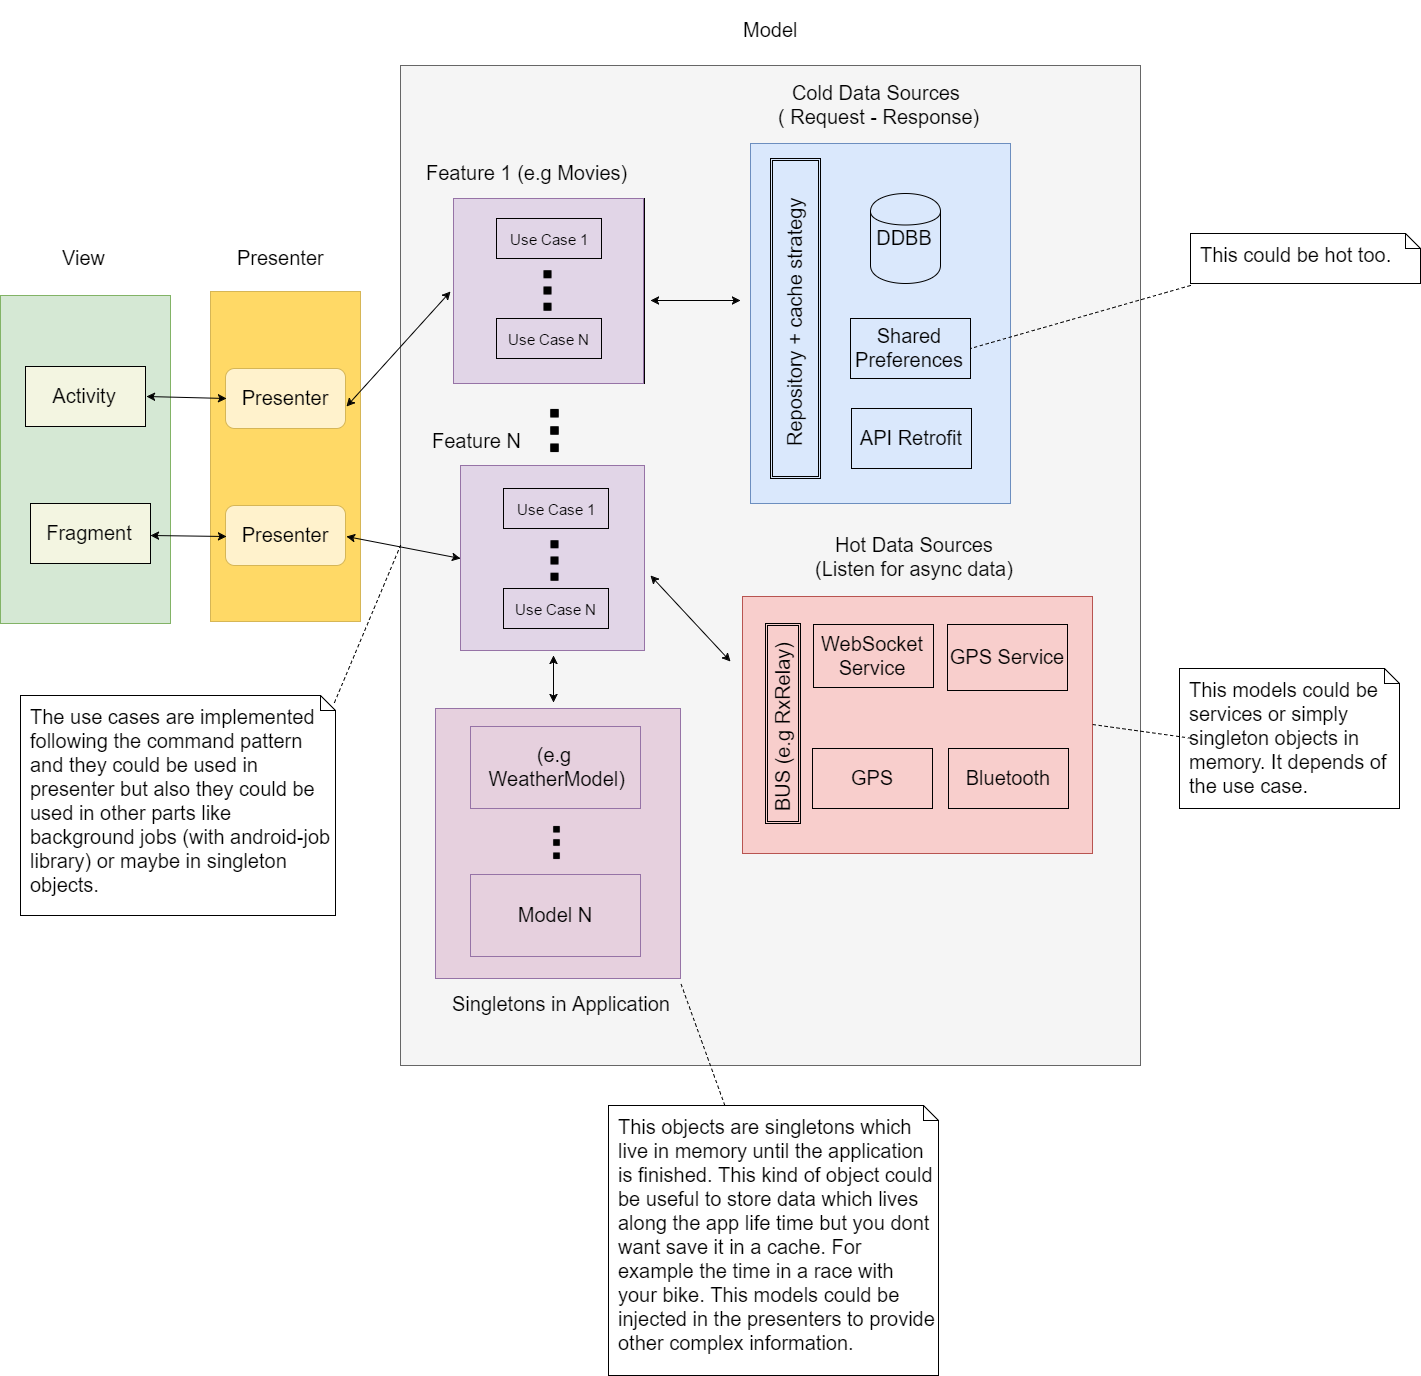

The diagram above was exported from draw.io. Its source (the exported page's mxGraphModel, read from the mxfile embedded in the PNG):
<mxGraphModel dx="3678" dy="2659" grid="1" gridSize="10" guides="1" tooltips="1" connect="1" arrows="1" fold="1" page="1" pageScale="1" pageWidth="826" pageHeight="1169" background="#ffffff" math="0" shadow="0">
  <root>
    <mxCell id="0" />
    <mxCell id="1" parent="0" />
    <mxCell id="17" value="" style="whiteSpace=wrap;html=1;fillColor=#f5f5f5;fontSize=20;strokeColor=#666666;" vertex="1" parent="1">
      <mxGeometry x="350" y="20" width="740" height="1000" as="geometry" />
    </mxCell>
    <mxCell id="37" value="" style="whiteSpace=wrap;html=1;fillColor=none;fontSize=20;" vertex="1" parent="1">
      <mxGeometry x="404" y="153" width="190" height="185" as="geometry" />
    </mxCell>
    <mxCell id="27" value="" style="whiteSpace=wrap;html=1;fillColor=#e1d5e7;fontSize=20;strokeColor=#9673a6;" vertex="1" parent="1">
      <mxGeometry x="410" y="420" width="184" height="185" as="geometry" />
    </mxCell>
    <mxCell id="24" value="" style="whiteSpace=wrap;html=1;fillColor=#e1d5e7;fontSize=20;strokeColor=#9673A6;" vertex="1" parent="1">
      <mxGeometry x="403" y="153" width="190" height="185" as="geometry" />
    </mxCell>
    <mxCell id="2" value="" style="whiteSpace=wrap;html=1;fillColor=#d5e8d4;fontSize=20;strokeColor=#82b366;" vertex="1" parent="1">
      <mxGeometry x="-50" y="250" width="170" height="328" as="geometry" />
    </mxCell>
    <mxCell id="3" value="" style="whiteSpace=wrap;html=1;fillColor=#FFD966;fontSize=20;strokeColor=#d6b656;" vertex="1" parent="1">
      <mxGeometry x="160" y="246" width="150" height="330" as="geometry" />
    </mxCell>
    <mxCell id="4" value="&lt;div style=&quot;text-align: center&quot;&gt;&lt;br&gt;&lt;/div&gt;" style="whiteSpace=wrap;html=1;fillColor=#dae8fc;fontSize=20;strokeColor=#6c8ebf;" vertex="1" parent="1">
      <mxGeometry x="700" y="98" width="260" height="360" as="geometry" />
    </mxCell>
    <mxCell id="5" value="Model" style="text;html=1;resizable=0;points=[];autosize=1;align=left;verticalAlign=top;spacingTop=-4;fontSize=20;strokeWidth=30;" vertex="1" parent="1">
      <mxGeometry x="691" y="-30" width="70" height="30" as="geometry" />
    </mxCell>
    <mxCell id="6" value="Presenter" style="text;html=1;resizable=0;points=[];autosize=1;align=left;verticalAlign=top;spacingTop=-4;fontSize=20;" vertex="1" parent="1">
      <mxGeometry x="185" y="198" width="100" height="30" as="geometry" />
    </mxCell>
    <mxCell id="7" value="View" style="text;html=1;resizable=0;points=[];autosize=1;align=left;verticalAlign=top;spacingTop=-4;fontSize=20;" vertex="1" parent="1">
      <mxGeometry x="10" y="198" width="60" height="30" as="geometry" />
    </mxCell>
    <mxCell id="8" value="" style="shape=ext;double=1;whiteSpace=wrap;html=1;fillColor=none;fontSize=20;" vertex="1" parent="1">
      <mxGeometry x="720" y="113" width="50" height="320" as="geometry" />
    </mxCell>
    <mxCell id="10" value="Repository&lt;span&gt;&amp;nbsp;+ cache strategy&lt;/span&gt;" style="text;html=1;resizable=0;points=[];autosize=1;align=left;verticalAlign=top;spacingTop=-4;fontSize=20;rotation=-90;" vertex="1" parent="1">
      <mxGeometry x="615" y="258" width="260" height="30" as="geometry" />
    </mxCell>
    <mxCell id="11" value="DDBB" style="shape=cylinder;whiteSpace=wrap;html=1;fillColor=none;fontSize=20;" vertex="1" parent="1">
      <mxGeometry x="820" y="148" width="70" height="90" as="geometry" />
    </mxCell>
    <mxCell id="12" value="Shared Preferences" style="whiteSpace=wrap;html=1;fillColor=none;fontSize=20;" vertex="1" parent="1">
      <mxGeometry x="800" y="273" width="120" height="60" as="geometry" />
    </mxCell>
    <mxCell id="14" value="API Retrofit" style="whiteSpace=wrap;html=1;fillColor=none;fontSize=20;" vertex="1" parent="1">
      <mxGeometry x="801" y="363" width="120" height="60" as="geometry" />
    </mxCell>
    <mxCell id="15" value="&lt;font style=&quot;font-size: 15px&quot;&gt;Use Case 1&lt;/font&gt;" style="whiteSpace=wrap;html=1;fillColor=none;fontSize=20;" vertex="1" parent="1">
      <mxGeometry x="446" y="173" width="105" height="40" as="geometry" />
    </mxCell>
    <mxCell id="18" value="&lt;div style=&quot;text-align: center&quot;&gt;&lt;span&gt;Cold Data Sources&amp;nbsp;&lt;/span&gt;&lt;/div&gt;&lt;div style=&quot;text-align: center&quot;&gt;( Request - Response)&lt;/div&gt;" style="text;html=1;resizable=0;points=[];autosize=1;align=left;verticalAlign=top;spacingTop=-4;fontSize=20;" vertex="1" parent="1">
      <mxGeometry x="726" y="33" width="220" height="50" as="geometry" />
    </mxCell>
    <mxCell id="19" value="&lt;p style=&quot;margin: 0px ; margin-top: 10px ; margin-left: 10px ; text-align: left&quot;&gt;This could be hot too.&lt;/p&gt;" style="shape=note;html=1;size=15;spacingLeft=5;align=left;html=1;overflow=fill;whiteSpace=wrap;align=center;fillColor=none;fontSize=20;" vertex="1" parent="1">
      <mxGeometry x="1140" y="188" width="230" height="50" as="geometry" />
    </mxCell>
    <mxCell id="21" value="" style="rounded=0;html=1;labelBackgroundColor=none;endArrow=none;dashed=1;fontSize=20;entryX=1;entryY=0.5;" edge="1" target="12" parent="1">
      <mxGeometry relative="1" as="geometry">
        <mxPoint x="1140" y="240" as="sourcePoint" />
        <mxPoint x="870" y="252" as="targetPoint" />
      </mxGeometry>
    </mxCell>
    <mxCell id="23" value="" style="shape=image;html=1;verticalAlign=top;verticalLabelPosition=bottom;labelBackgroundColor=#ffffff;imageAspect=0;aspect=fixed;image=https://cdn3.iconfinder.com/data/icons/virtual-notebook/128/button_switch_vertical-128.png;fillColor=none;fontSize=20;" vertex="1" parent="1">
      <mxGeometry x="465" y="213" width="65" height="65" as="geometry" />
    </mxCell>
    <mxCell id="25" value="Feature 1 (e.g Movies)" style="text;html=1;resizable=0;points=[];autosize=1;align=left;verticalAlign=top;spacingTop=-4;fontSize=20;" vertex="1" parent="1">
      <mxGeometry x="374" y="113" width="220" height="30" as="geometry" />
    </mxCell>
    <mxCell id="26" value="&lt;font style=&quot;font-size: 15px&quot;&gt;Use Case N&lt;/font&gt;" style="whiteSpace=wrap;html=1;fillColor=none;fontSize=20;" vertex="1" parent="1">
      <mxGeometry x="446" y="273" width="105" height="40" as="geometry" />
    </mxCell>
    <mxCell id="28" value="&lt;font style=&quot;font-size: 15px&quot;&gt;Use Case 1&lt;/font&gt;" style="whiteSpace=wrap;html=1;fillColor=none;fontSize=20;" vertex="1" parent="1">
      <mxGeometry x="453" y="443" width="105" height="40" as="geometry" />
    </mxCell>
    <mxCell id="29" value="" style="shape=image;html=1;verticalAlign=top;verticalLabelPosition=bottom;labelBackgroundColor=#ffffff;imageAspect=0;aspect=fixed;image=https://cdn3.iconfinder.com/data/icons/virtual-notebook/128/button_switch_vertical-128.png;fillColor=none;fontSize=20;" vertex="1" parent="1">
      <mxGeometry x="472" y="483" width="65" height="65" as="geometry" />
    </mxCell>
    <mxCell id="30" value="&lt;div style=&quot;text-align: center&quot;&gt;&lt;span&gt;Feature N&lt;/span&gt;&lt;/div&gt;" style="text;html=1;resizable=0;points=[];autosize=1;align=left;verticalAlign=top;spacingTop=-4;fontSize=20;" vertex="1" parent="1">
      <mxGeometry x="380" y="381" width="100" height="30" as="geometry" />
    </mxCell>
    <mxCell id="31" value="&lt;font style=&quot;font-size: 15px&quot;&gt;Use Case N&lt;/font&gt;" style="whiteSpace=wrap;html=1;fillColor=none;fontSize=20;" vertex="1" parent="1">
      <mxGeometry x="453" y="543" width="105" height="40" as="geometry" />
    </mxCell>
    <mxCell id="32" value="&lt;div style=&quot;text-align: center&quot;&gt;&lt;br&gt;&lt;/div&gt;" style="whiteSpace=wrap;html=1;fillColor=#f8cecc;fontSize=20;strokeColor=#b85450;" vertex="1" parent="1">
      <mxGeometry x="692" y="551" width="350" height="257" as="geometry" />
    </mxCell>
    <mxCell id="33" value="&lt;div style=&quot;text-align: center&quot;&gt;&lt;span&gt;Hot Data Sources&lt;/span&gt;&lt;/div&gt;&lt;div style=&quot;text-align: center&quot;&gt;&lt;span&gt;(Listen for async data)&lt;/span&gt;&lt;/div&gt;" style="text;html=1;fontSize=20;" vertex="1" parent="1">
      <mxGeometry x="763" y="481" width="230" height="70" as="geometry" />
    </mxCell>
    <mxCell id="34" value="WebSocket Service" style="whiteSpace=wrap;html=1;fillColor=none;fontSize=20;" vertex="1" parent="1">
      <mxGeometry x="763" y="579" width="120" height="63" as="geometry" />
    </mxCell>
    <mxCell id="35" value="GPS" style="whiteSpace=wrap;html=1;fillColor=none;fontSize=20;" vertex="1" parent="1">
      <mxGeometry x="762" y="703" width="120" height="60" as="geometry" />
    </mxCell>
    <mxCell id="36" value="GPS Service" style="whiteSpace=wrap;html=1;fillColor=none;fontSize=20;" vertex="1" parent="1">
      <mxGeometry x="897" y="579" width="120" height="66" as="geometry" />
    </mxCell>
    <mxCell id="38" value="" style="shape=image;html=1;verticalAlign=top;verticalLabelPosition=bottom;labelBackgroundColor=#ffffff;imageAspect=0;aspect=fixed;image=https://cdn3.iconfinder.com/data/icons/virtual-notebook/128/button_switch_vertical-128.png;fillColor=none;fontSize=20;" vertex="1" parent="1">
      <mxGeometry x="470" y="351" width="69" height="69" as="geometry" />
    </mxCell>
    <mxCell id="39" value="Bluetooth" style="whiteSpace=wrap;html=1;fillColor=none;fontSize=20;" vertex="1" parent="1">
      <mxGeometry x="898" y="703" width="120" height="60" as="geometry" />
    </mxCell>
    <mxCell id="40" value="" style="shape=ext;double=1;whiteSpace=wrap;html=1;fillColor=none;fontSize=20;" vertex="1" parent="1">
      <mxGeometry x="715" y="578" width="35" height="200" as="geometry" />
    </mxCell>
    <mxCell id="41" value="BUS&amp;nbsp;&lt;span&gt;(e.g RxRelay)&lt;/span&gt;" style="text;html=1;resizable=0;points=[];autosize=1;align=left;verticalAlign=top;spacingTop=-4;fontSize=20;rotation=-90;" vertex="1" parent="1">
      <mxGeometry x="643" y="663" width="180" height="30" as="geometry" />
    </mxCell>
    <mxCell id="42" value="" style="endArrow=classic;startArrow=classic;html=1;fontSize=20;" edge="1" parent="1">
      <mxGeometry width="50" height="50" relative="1" as="geometry">
        <mxPoint x="600" y="255" as="sourcePoint" />
        <mxPoint x="690" y="255" as="targetPoint" />
      </mxGeometry>
    </mxCell>
    <mxCell id="44" value="" style="endArrow=classic;startArrow=classic;html=1;fontSize=20;" edge="1" parent="1">
      <mxGeometry width="50" height="50" relative="1" as="geometry">
        <mxPoint x="600" y="530" as="sourcePoint" />
        <mxPoint x="680" y="616" as="targetPoint" />
      </mxGeometry>
    </mxCell>
    <mxCell id="45" value="Activity" style="whiteSpace=wrap;html=1;fillColor=#F3F5E1;fontSize=20;" vertex="1" parent="1">
      <mxGeometry x="-25" y="321" width="120" height="60" as="geometry" />
    </mxCell>
    <mxCell id="46" value="Fragment" style="whiteSpace=wrap;html=1;fillColor=#F3F5E1;fontSize=20;" vertex="1" parent="1">
      <mxGeometry x="-20" y="458" width="120" height="60" as="geometry" />
    </mxCell>
    <mxCell id="50" value="Presenter" style="rounded=1;whiteSpace=wrap;html=1;fillColor=#fff2cc;fontSize=20;strokeColor=#d6b656;" vertex="1" parent="1">
      <mxGeometry x="175" y="323" width="120" height="60" as="geometry" />
    </mxCell>
    <mxCell id="52" value="Presenter" style="rounded=1;whiteSpace=wrap;html=1;fillColor=#fff2cc;fontSize=20;strokeColor=#d6b656;" vertex="1" parent="1">
      <mxGeometry x="175" y="460" width="120" height="60" as="geometry" />
    </mxCell>
    <mxCell id="53" value="" style="endArrow=classic;startArrow=classic;html=1;fontSize=20;entryX=0;entryY=0.5;exitX=1;exitY=0.5;" edge="1" parent="1" source="45" target="50">
      <mxGeometry width="50" height="50" relative="1" as="geometry">
        <mxPoint x="-50" y="930" as="sourcePoint" />
        <mxPoint y="880" as="targetPoint" />
      </mxGeometry>
    </mxCell>
    <mxCell id="54" value="" style="endArrow=classic;startArrow=classic;html=1;fontSize=20;entryX=0;entryY=0.5;" edge="1" parent="1" target="52">
      <mxGeometry width="50" height="50" relative="1" as="geometry">
        <mxPoint x="100" y="490" as="sourcePoint" />
        <mxPoint x="185" y="363" as="targetPoint" />
      </mxGeometry>
    </mxCell>
    <mxCell id="55" value="" style="endArrow=classic;startArrow=classic;html=1;fontSize=20;exitX=1;exitY=0.617;exitPerimeter=0;" edge="1" parent="1" source="50">
      <mxGeometry width="50" height="50" relative="1" as="geometry">
        <mxPoint x="105" y="361" as="sourcePoint" />
        <mxPoint x="400" y="246" as="targetPoint" />
      </mxGeometry>
    </mxCell>
    <mxCell id="56" value="" style="endArrow=classic;startArrow=classic;html=1;fontSize=20;exitX=1;exitY=0.5;entryX=0;entryY=0.5;" edge="1" parent="1" source="52" target="27">
      <mxGeometry width="50" height="50" relative="1" as="geometry">
        <mxPoint x="305" y="370" as="sourcePoint" />
        <mxPoint x="400" y="613" as="targetPoint" />
      </mxGeometry>
    </mxCell>
    <mxCell id="57" value="&lt;p style=&quot;margin: 0px ; margin-top: 10px ; margin-left: 10px ; text-align: left&quot;&gt;This models could be services or simply singleton objects in memory. It depends of the use case.&lt;/p&gt;" style="shape=note;html=1;size=15;spacingLeft=5;align=left;html=1;overflow=fill;whiteSpace=wrap;align=center;fillColor=none;fontSize=20;" vertex="1" parent="1">
      <mxGeometry x="1129" y="623" width="220" height="140" as="geometry" />
    </mxCell>
    <mxCell id="59" value="" style="rounded=0;html=1;labelBackgroundColor=none;endArrow=none;dashed=1;fontSize=20;entryX=1;entryY=0.5;exitX=0;exitY=0.5;" edge="1" parent="1" target="32">
      <mxGeometry relative="1" as="geometry">
        <mxPoint x="1140.4285714285716" y="692.7142857142858" as="sourcePoint" />
        <mxPoint x="892" y="262" as="targetPoint" />
      </mxGeometry>
    </mxCell>
    <mxCell id="60" style="edgeStyle=orthogonalEdgeStyle;rounded=0;html=1;exitX=1;exitY=0.5;entryX=1;entryY=0.5;jettySize=auto;orthogonalLoop=1;fontSize=20;" edge="1" parent="1" source="46" target="46">
      <mxGeometry relative="1" as="geometry" />
    </mxCell>
    <mxCell id="67" value="&lt;p style=&quot;margin: 0px ; margin-top: 10px ; margin-left: 10px ; text-align: left&quot;&gt;The use cases are implemented following the command pattern and they could be used in presenter but also they could be used in other parts like background jobs (with android-job library) or maybe in singleton objects.&lt;/p&gt;" style="shape=note;html=1;size=15;spacingLeft=5;align=left;html=1;overflow=fill;whiteSpace=wrap;align=center;fillColor=none;fontSize=20;" vertex="1" parent="1">
      <mxGeometry x="-30" y="650" width="315" height="220" as="geometry" />
    </mxCell>
    <mxCell id="68" value="" style="rounded=0;html=1;labelBackgroundColor=none;endArrow=none;dashed=1;fontSize=20;exitX=0.996;exitY=0.03;exitPerimeter=0;" edge="1" source="67" parent="1">
      <mxGeometry relative="1" as="geometry">
        <mxPoint x="-146.6239316239321" y="350" as="sourcePoint" />
        <mxPoint x="350" y="500" as="targetPoint" />
      </mxGeometry>
    </mxCell>
    <mxCell id="69" value="" style="whiteSpace=wrap;html=1;strokeColor=#9673A6;fillColor=#E6D0DE;fontSize=20;" vertex="1" parent="1">
      <mxGeometry x="385" y="663" width="245" height="270" as="geometry" />
    </mxCell>
    <mxCell id="70" value="&lt;div style=&quot;text-align: center&quot;&gt;Singletons in Application&lt;/div&gt;" style="text;html=1;fontSize=20;" vertex="1" parent="1">
      <mxGeometry x="400" y="940" width="230" height="40" as="geometry" />
    </mxCell>
    <mxCell id="71" value="(e.g &amp;nbsp;WeatherModel)" style="whiteSpace=wrap;html=1;strokeColor=#9673A6;fillColor=#E6D0DE;fontSize=20;" vertex="1" parent="1">
      <mxGeometry x="420" y="681" width="170" height="82" as="geometry" />
    </mxCell>
    <mxCell id="72" value="Model N" style="whiteSpace=wrap;html=1;strokeColor=#9673A6;fillColor=#E6D0DE;fontSize=20;" vertex="1" parent="1">
      <mxGeometry x="420" y="829" width="170" height="82" as="geometry" />
    </mxCell>
    <mxCell id="73" value="&lt;p style=&quot;margin: 0px ; margin-top: 10px ; margin-left: 10px ; text-align: left&quot;&gt;This objects are singletons which live in memory until the application is finished. This kind of object could be useful to store data which lives along the app life time but you dont want save it in a cache. For example the time in a race with your bike. This models could be injected in the presenters to provide other complex information.&lt;/p&gt;" style="shape=note;html=1;size=15;spacingLeft=5;align=left;html=1;overflow=fill;whiteSpace=wrap;align=center;fillColor=none;fontSize=20;" vertex="1" parent="1">
      <mxGeometry x="558" y="1060" width="330" height="270" as="geometry" />
    </mxCell>
    <mxCell id="74" value="" style="shape=image;html=1;verticalAlign=top;verticalLabelPosition=bottom;labelBackgroundColor=#ffffff;imageAspect=0;aspect=fixed;image=https://cdn3.iconfinder.com/data/icons/virtual-notebook/128/button_switch_vertical-128.png;fillColor=none;fontSize=20;" vertex="1" parent="1">
      <mxGeometry x="480" y="771" width="53" height="53" as="geometry" />
    </mxCell>
    <mxCell id="75" value="" style="endArrow=classic;startArrow=classic;html=1;fontSize=20;" edge="1" parent="1">
      <mxGeometry width="50" height="50" relative="1" as="geometry">
        <mxPoint x="503" y="657" as="sourcePoint" />
        <mxPoint x="503" y="610" as="targetPoint" />
      </mxGeometry>
    </mxCell>
    <mxCell id="77" value="" style="rounded=0;html=1;labelBackgroundColor=none;endArrow=none;dashed=1;fontSize=20;entryX=0.997;entryY=1.015;entryPerimeter=0;" edge="1" parent="1" source="73" target="69">
      <mxGeometry relative="1" as="geometry">
        <mxPoint x="294.14285714285734" y="667" as="sourcePoint" />
        <mxPoint x="360" y="570" as="targetPoint" />
      </mxGeometry>
    </mxCell>
  </root>
</mxGraphModel>